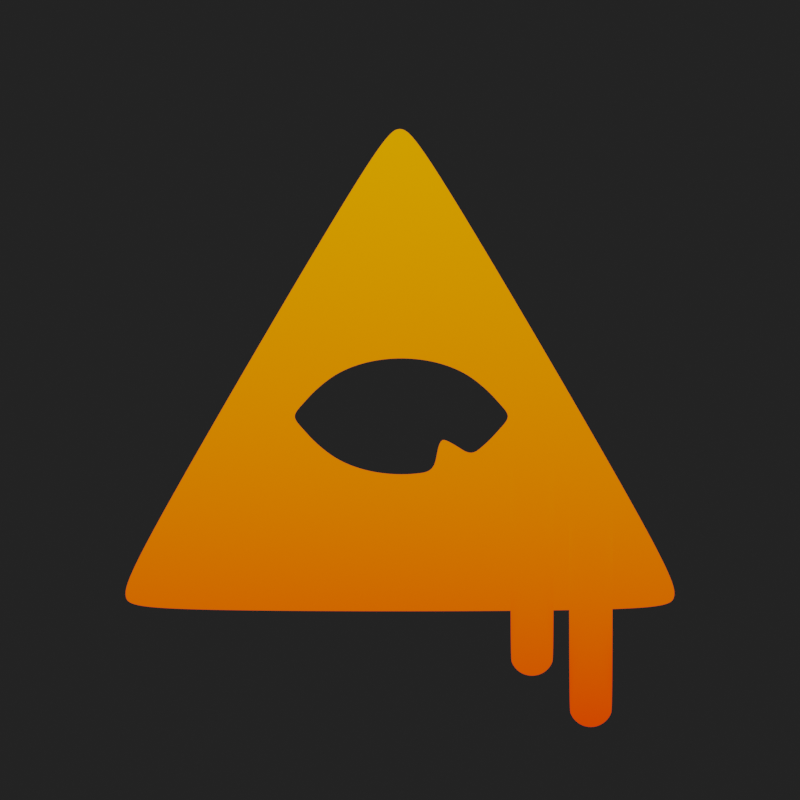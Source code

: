 # Source: logo.blend  (saved by Blender 2.80.39; exported with 4.5.12 LTS)
import bpy
from mathutils import Matrix  # noqa: F401  (used for matrix-valued properties, if any)

bpy.ops.wm.read_factory_settings(use_empty=True)
scene = bpy.context.scene
scene.name = 'Scene'

# ---- collections
col_collection = bpy.data.collections.new('Collection'); scene.collection.children.link(col_collection)

# ---- materials (node trees are filled in below, after node groups)
mat_material = bpy.data.materials.new('Material')
mat_material.alpha_threshold = 0.0
mat_material.roughness = 0.5
mat_material.line_color = (0.0, 0.0, 0.0, 1.0)
mat_material_001 = bpy.data.materials.new('Material.001')
mat_material_001.roughness = 0.25

# ---- material node trees
mat_material.use_nodes = True; mat_material.node_tree.nodes.clear()
_N = mat_material.node_tree.nodes; _L = mat_material.node_tree.links
n0 = _N.new('ShaderNodeOutputMaterial'); n0.name = 'Material Output'; n0.location = (300, 300)
n1 = _N.new('ShaderNodeEmission'); n1.name = 'Emission'; n1.location = (10, 300)
n2 = _N.new('ShaderNodeTexGradient'); n2.name = 'Gradient Texture'; n2.location = (-514, 295)
n3 = _N.new('ShaderNodeTexCoord'); n3.name = 'Texture Coordinate'; n3.location = (-1437, 392)
n4 = _N.new('ShaderNodeTexCoord'); n4.name = 'Texture Coordinate.001'; n4.location = (-1437, 392)
n5 = _N.new('ShaderNodeMapping'); n5.name = 'Mapping'; n5.location = (-1027, 385)
n5.inputs[2].default_value = (0.0, 0.0, -1.571)
n6 = _N.new('ShaderNodeValToRGB'); n6.name = 'ColorRamp'; n6.location = (-306, 315)
while len(n6.color_ramp.elements) > 1: n6.color_ramp.elements.remove(n6.color_ramp.elements[-1])
n6.color_ramp.elements[0].position = 0.06818; n6.color_ramp.elements[0].color = (1.0, 0.04255, 0.0, 1.0)
_e = n6.color_ramp.elements.new(1.0); _e.color = (1.0, 0.4052, 0.0, 1.0)
_L.new(n1.outputs[0], n0.inputs[0])
_L.new(n2.outputs[0], n6.inputs[0])
_L.new(n6.outputs[0], n1.inputs[0])
_L.new(n4.outputs[2], n5.inputs[0])
_L.new(n5.outputs[0], n2.inputs[0])
n0.is_active_output = True
mat_material_001.use_nodes = True; mat_material_001.node_tree.nodes.clear()
_N = mat_material_001.node_tree.nodes; _L = mat_material_001.node_tree.links
n0 = _N.new('ShaderNodeOutputMaterial'); n0.name = 'Material Output'; n0.location = (300, 300)
n1 = _N.new('ShaderNodeEmission'); n1.name = 'Emission'; n1.location = (10, 300)
n1.inputs[0].default_value = (0.016, 0.016, 0.016, 1.0)
_L.new(n1.outputs[0], n0.inputs[0])
n0.is_active_output = True

# ---- world
world_world = bpy.data.worlds.new('World'); scene.world = world_world
world_world.color = (0.016, 0.016, 0.016)
world_world.use_sun_shadow = False
world_world.sun_shadow_jitter_overblur = 0.0

# ---- cameras
cam_camera = bpy.data.cameras.new('Camera')
cam_camera.clip_end = 100.0
cam_camera.ortho_scale = 7.314
cam_camera.dof.focus_distance = 0.0

# ---- lights
light_light = bpy.data.lights.new('Light', 'POINT')
light_light.transmission_factor = 0.0
light_light.cutoff_distance = 30.0
light_light.energy = 100.0
light_light.shadow_buffer_clip_start = 1.001
light_light.shadow_soft_size = 0.1
light_light.shadow_maximum_resolution = 0.006
light_light.use_absolute_resolution = True

# ---- meshes
me_plane = bpy.data.meshes.new('Plane')
me_plane.from_pydata([(0.2638, -1.624, 0.0), (-1.624, 0.2638, 0.0), (0.9362, 0.9362, 0.0), (0.1483, -1.573, 0.0), (0.7912, 0.9452, 0.0), (0.942, 0.7792, 0.0), (-1.576, 0.1512, 0.0), (0.7357, 0.7278, 0.0), (0.2182, -1.299, 0.0), (0.3592, -1.44, 0.0), (-1.299, 0.2202, 0.0), (-1.438, 0.3597, 0.0), (0.3465, -0.9386, 0.0), (0.3308, -0.9257, 0.0), (0.3127, -0.9161, 0.0), (0.2932, -0.9101, 0.0), (0.2729, -0.9081, 0.0), (0.2525, -0.9101, 0.0), (0.233, -0.9161, 0.0), (0.215, -0.9257, 0.0), (0.1992, -0.9386, 0.0), (-0.4716, -1.612, 0.0), (-0.4813, -1.63, 0.0), (-0.4872, -1.65, 0.0), (-0.4892, -1.67, 0.0), (-0.4872, -1.691, 0.0), (-0.4813, -1.71, 0.0), (-0.4716, -1.728, 0.0), (-0.4587, -1.744, 0.0), (-0.4429, -1.757, 0.0), (-0.4249, -1.766, 0.0), (-0.4053, -1.772, 0.0), (-0.385, -1.774, 0.0), (-0.3647, -1.772, 0.0), (-0.3451, -1.766, 0.0), (-0.3271, -1.757, 0.0), (0.3465, -1.086, 0.0), (0.3595, -1.07, 0.0), (0.3691, -1.052, 0.0), (0.3751, -1.033, 0.0), (0.3771, -1.012, 0.0), (0.3751, -0.992, 0.0), (0.3691, -0.9724, 0.0), (0.3595, -0.9544, 0.0), (0.321, -0.568, 0.0), (0.3052, -0.5551, 0.0), (0.2872, -0.5455, 0.0), (0.2677, -0.5395, 0.0), (0.2473, -0.5375, 0.0), (0.227, -0.5395, 0.0), (0.2075, -0.5455, 0.0), (0.1894, -0.5551, 0.0), (0.1737, -0.568, 0.0), (-0.4972, -1.242, 0.0), (-0.5068, -1.26, 0.0), (-0.5127, -1.279, 0.0), (-0.5147, -1.3, 0.0), (-0.5127, -1.32, 0.0), (-0.5068, -1.339, 0.0), (-0.4972, -1.357, 0.0), (-0.4842, -1.373, 0.0), (-0.4684, -1.386, 0.0), (-0.4504, -1.396, 0.0), (-0.4309, -1.402, 0.0), (-0.4105, -1.404, 0.0), (-0.3902, -1.402, 0.0), (-0.3707, -1.396, 0.0), (-0.3526, -1.386, 0.0), (0.321, -0.7154, 0.0), (0.334, -0.6996, 0.0), (0.3436, -0.6816, 0.0), (0.3495, -0.662, 0.0), (0.3515, -0.6417, 0.0), (0.3495, -0.6214, 0.0), (0.3436, -0.6018, 0.0), (0.334, -0.5838, 0.0)], [], [(1, 11, 10, 6), (3, 8, 9, 0), (6, 10, 8, 3), (5, 7, 4, 2), (8, 10, 7), (10, 11, 4, 7), (9, 8, 7, 5), (13, 14, 15, 16, 17, 18, 19, 20, 21, 22, 23, 24, 25, 26, 27, 28, 29, 30, 31, 32, 33, 34, 35, 36, 37, 38, 39, 40, 41, 42, 43, 12), (45, 46, 47, 48, 49, 50, 51, 52, 53, 54, 55, 56, 57, 58, 59, 60, 61, 62, 63, 64, 65, 66, 67, 68, 69, 70, 71, 72, 73, 74, 75, 44)])
_uv = me_plane.uv_layers.new(name='UVMap')
_uv.uv.foreach_set('vector', [0.1495, 0.2474, 0.1663, 0.2998, 0.218, 0.2998, 0.1795, 0.2356, 0.8195, 0.2356, 0.7816, 0.2994, 0.834, 0.2994, 0.8505, 0.2474, 0.1795, 0.2356, 0.218, 0.2998, 0.7816, 0.2994, 0.8195, 0.2356, 0.5302, 0.8195, 0.5015, 0.7716, 0.4714, 0.8223, 0.5, 0.8475, 0.7816, 0.2994, 0.218, 0.2998, 0.5015, 0.7716, 0.218, 0.2998, 0.1663, 0.2998, 0.4714, 0.8223, 0.5015, 0.7716, 0.834, 0.2994, 0.7816, 0.2994, 0.5015, 0.7716, 0.5302, 0.8195, 0.7332, 0.3896, 0.7281, 0.388, 0.7234, 0.3855, 0.7192, 0.3821, 0.7158, 0.3779, 0.7133, 0.3732, 0.7117, 0.3681, 0.7112, 0.3628, 0.7117, 0.1132, 0.7133, 0.1081, 0.7158, 0.1033, 0.7192, 0.0992, 0.7234, 0.0958, 0.7281, 0.09327, 0.7332, 0.09171, 0.7385, 0.09119, 0.7439, 0.09171, 0.749, 0.09327, 0.7537, 0.0958, 0.7579, 0.0992, 0.7613, 0.1033, 0.7638, 0.1081, 0.7654, 0.1132, 0.7659, 0.3628, 0.7654, 0.3681, 0.7638, 0.3732, 0.7613, 0.3779, 0.7579, 0.3821, 0.7537, 0.3855, 0.749, 0.388, 0.7439, 0.3896, 0.7385, 0.3901, 0.6597, 0.4536, 0.6546, 0.4521, 0.6498, 0.4495, 0.6457, 0.4461, 0.6423, 0.442, 0.6397, 0.4373, 0.6382, 0.4321, 0.6377, 0.4268, 0.6382, 0.1772, 0.6397, 0.1721, 0.6423, 0.1674, 0.6457, 0.1632, 0.6498, 0.1598, 0.6546, 0.1573, 0.6597, 0.1558, 0.665, 0.1552, 0.6704, 0.1558, 0.6755, 0.1573, 0.6802, 0.1598, 0.6844, 0.1632, 0.6878, 0.1674, 0.6903, 0.1721, 0.6918, 0.1772, 0.6924, 0.4268, 0.6918, 0.4321, 0.6903, 0.4373, 0.6878, 0.442, 0.6844, 0.4461, 0.6802, 0.4495, 0.6755, 0.4521, 0.6704, 0.4536, 0.665, 0.4541])
me_plane.materials.append(mat_material)
me_plane.use_remesh_preserve_volume = False
me_plane.use_remesh_preserve_attributes = False
me_plane.use_mirror_vertex_groups = False
me_plane.update()
me_circle_002 = bpy.data.meshes.new('Circle.002')
me_circle_002.from_pydata([(0.0, 1.0, 0.0), (-0.1951, 0.9808, 0.0), (-0.3827, 0.9239, 0.0), (-0.5556, 0.8315, 0.0), (-0.7071, 0.7071, 0.0), (-0.8315, 0.5556, 0.0), (-0.9503, 0.3827, 0.0), (-1.05, 0.1951, 0.0), (-1.163, 7.55e-08, 0.0), (-1.05, -0.1951, 0.0), (-0.9503, -0.3827, 0.0), (-0.8315, -0.5556, 0.0), (-0.7071, -0.7071, 0.0), (-0.5556, -0.8315, 0.0), (-0.3827, -0.9239, 0.0), (-0.1951, -0.9808, 0.0), (3.258e-07, -1.0, 0.0), (0.1951, -0.9808, 0.0), (0.3827, -0.9239, 0.0), (0.382, -0.2067, 0.0), (0.7071, -0.7071, 0.0), (0.8315, -0.5556, 0.0), (0.9503, -0.3827, 0.0), (1.05, -0.1951, 0.0), (1.163, 9.656e-07, 0.0), (1.05, 0.1951, 0.0), (0.9503, 0.3827, 0.0), (0.8315, 0.5556, 0.0), (0.7071, 0.7071, 0.0), (0.5556, 0.8315, 0.0), (0.3827, 0.9239, 0.0), (0.1951, 0.9808, 0.0)], [], [(1, 2, 3, 4, 5, 6, 7, 8, 9, 10, 11, 12, 13, 14, 15, 16, 17, 18, 19, 20, 21, 22, 23, 24, 25, 26, 27, 28, 29, 30, 31, 0)])
_uv = me_circle_002.uv_layers.new(name='UVMap')
_uv.uv.foreach_set('vector', [0.0, 0.0, 0.0, 0.0, 0.0, 0.0, 0.0, 0.0, 0.0, 0.0, 0.0, 0.0, 0.0, 0.0, 0.0, 0.0, 0.0, 0.0, 0.0, 0.0, 0.0, 0.0, 0.0, 0.0, 0.0, 0.0, 0.0, 0.0, 0.0, 0.0, 0.0, 0.0, 0.0, 0.0, 0.0, 0.0, 0.0, 0.0, 0.0, 0.0, 0.0, 0.0, 0.0, 0.0, 0.0, 0.0, 0.0, 0.0, 0.0, 0.0, 0.0, 0.0, 0.0, 0.0, 0.0, 0.0, 0.0, 0.0, 0.0, 0.0, 0.0, 0.0, 0.0, 0.0])
me_circle_002.materials.append(mat_material_001)
me_circle_002.use_remesh_preserve_volume = False
me_circle_002.use_remesh_preserve_attributes = False
me_circle_002.use_mirror_vertex_groups = False
me_circle_002.update()

# ---- objects
ob_light = bpy.data.objects.new('Light', light_light)
ob_camera = bpy.data.objects.new('Camera', cam_camera)
ob_plane = bpy.data.objects.new('Plane', me_plane)
ob_circle_002 = bpy.data.objects.new('Circle.002', me_circle_002)

# ---- transforms, parenting, visibility, modifiers, constraints
ob_light.location = (4.076, 1.005, 5.904)
ob_light.rotation_euler = (0.6503, 0.05522, 1.866)
ob_light.lock_rotations_4d = False
ob_light.empty_display_type = 'ARROWS'
ob_light.color = (0.0, 0.0, 0.0, 0.0)
ob_light.lineart.crease_threshold = 0.0
ob_camera.location = (0.0, 0.0, 10.0)
ob_camera.lock_rotations_4d = False
ob_camera.empty_display_type = 'ARROWS'
ob_camera.color = (0.0, 0.0, 0.0, 0.0)
ob_camera.display_type = 'WIRE'
ob_camera.lineart.crease_threshold = 0.0
ob_plane.location = (0.0, 0.0, 0.0)
ob_plane.rotation_euler = (0.0, -0.0, 0.7854)
ob_plane.scale = (1.89, 1.89, 1.89)
ob_plane.lineart.crease_threshold = 0.0
_m = ob_plane.modifiers.new('Subdivision', 'SUBSURF')
_m.uv_smooth = 'PRESERVE_CORNERS'
_m.quality = 4
_m.levels = 4
_m.render_levels = 5
_m.show_only_control_edges = False
ob_circle_002.location = (0.008818, -0.1098, 2.53)
ob_circle_002.scale = (0.6363, 0.3924, 0.6363)
ob_circle_002.lineart.crease_threshold = 0.0
_m = ob_circle_002.modifiers.new('Subdivision', 'SUBSURF')
_m.uv_smooth = 'PRESERVE_CORNERS'
_m.levels = 3
_m.render_levels = 3
_m.show_only_control_edges = False

# ---- collection membership
col_collection.objects.link(ob_light)
col_collection.objects.link(ob_camera)
col_collection.objects.link(ob_plane)
col_collection.objects.link(ob_circle_002)

# ---- scene / render settings (as saved in the file)
scene.camera = ob_camera
scene.frame_start = 1; scene.frame_end = 250; scene.frame_set(1)
scene.render.engine = 'CYCLES'
scene.render.resolution_x = 1000
scene.render.resolution_y = 1000
scene.cycles.use_denoising = False
scene.cycles.samples = 64
scene.cycles.sampling_pattern = 'TABULATED_SOBOL'
scene.cycles.use_adaptive_sampling = False
scene.cycles.use_light_tree = False
scene.view_settings.view_transform = 'Filmic'
bpy.context.view_layer.update()
